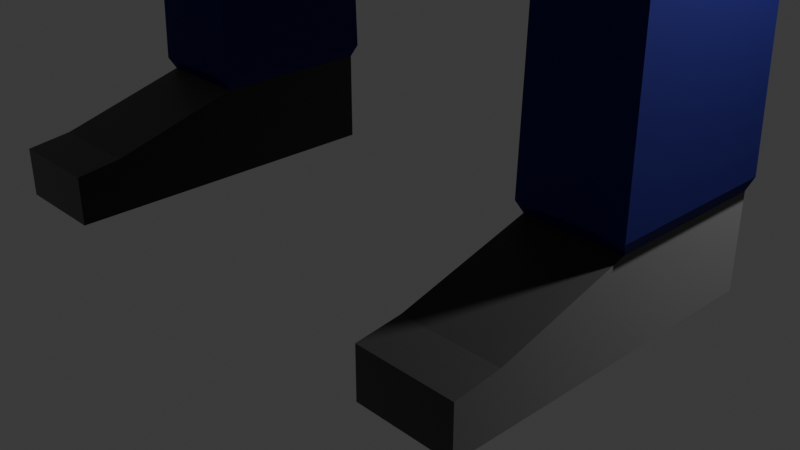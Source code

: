 # Source: cdl.blend  (saved by Blender 4.2.66; exported with 4.5.12 LTS)
import bpy
from mathutils import Matrix  # noqa: F401  (used for matrix-valued properties, if any)

bpy.ops.wm.read_factory_settings(use_empty=True)
scene = bpy.context.scene
scene.name = 'Scene'

# ---- collections
col_collection = bpy.data.collections.new('Collection'); scene.collection.children.link(col_collection)

# ---- materials (node trees are filled in below, after node groups)
mat_skin = bpy.data.materials.new('skin')
mat_skin.alpha_threshold = 0.0
mat_skin.roughness = 0.5
mat_skin.line_color = (0.0, 0.0, 0.0, 1.0)
mat_shoe = bpy.data.materials.new('shoe')
mat_belt = bpy.data.materials.new('belt')
mat_pants = bpy.data.materials.new('pants')
mat_shirt = bpy.data.materials.new('shirt')

# ---- material node trees
mat_skin.use_nodes = True; mat_skin.node_tree.nodes.clear()
_N = mat_skin.node_tree.nodes; _L = mat_skin.node_tree.links
n0 = _N.new('ShaderNodeOutputMaterial'); n0.name = 'Material Output'; n0.location = (300, 300)
n1 = _N.new('ShaderNodeBsdfPrincipled'); n1.name = 'Principled BSDF'; n1.location = (10, 300)
n1.inputs[0].default_value = (0.8001, 0.5314, 0.3721, 1.0)
n1.inputs[3].default_value = 1.45
_L.new(n1.outputs[0], n0.inputs[0])
n0.is_active_output = True
mat_shoe.use_nodes = True; mat_shoe.node_tree.nodes.clear()
_N = mat_shoe.node_tree.nodes; _L = mat_shoe.node_tree.links
n0 = _N.new('ShaderNodeBsdfPrincipled'); n0.name = 'Principled BSDF'; n0.location = (10, 300)
n0.inputs[0].default_value = (0.0, 0.0, 0.0, 1.0)
n0.inputs[24].default_value = 0.4917
n1 = _N.new('ShaderNodeOutputMaterial'); n1.name = 'Material Output'; n1.location = (300, 300)
_L.new(n0.outputs[0], n1.inputs[0])
n1.is_active_output = True
mat_belt.use_nodes = True; mat_belt.node_tree.nodes.clear()
_N = mat_belt.node_tree.nodes; _L = mat_belt.node_tree.links
n0 = _N.new('ShaderNodeBsdfPrincipled'); n0.name = 'Principled BSDF'; n0.location = (10, 300)
n0.inputs[0].default_value = (0.1018, 0.05474, 0.0, 1.0)
n0.inputs[24].default_value = 0.2417
n1 = _N.new('ShaderNodeOutputMaterial'); n1.name = 'Material Output'; n1.location = (300, 300)
_L.new(n0.outputs[0], n1.inputs[0])
n1.is_active_output = True
mat_pants.use_nodes = True; mat_pants.node_tree.nodes.clear()
_N = mat_pants.node_tree.nodes; _L = mat_pants.node_tree.links
n0 = _N.new('ShaderNodeBsdfPrincipled'); n0.name = 'Principled BSDF'; n0.location = (10, 300)
n0.inputs[0].default_value = (0.0004681, 0.0, 0.1519, 1.0)
n0.inputs[2].default_value = 0.8
n1 = _N.new('ShaderNodeOutputMaterial'); n1.name = 'Material Output'; n1.location = (300, 300)
_L.new(n0.outputs[0], n1.inputs[0])
n1.is_active_output = True
mat_shirt.use_nodes = True; mat_shirt.node_tree.nodes.clear()
_N = mat_shirt.node_tree.nodes; _L = mat_shirt.node_tree.links
n0 = _N.new('ShaderNodeBsdfPrincipled'); n0.name = 'Principled BSDF'; n0.location = (10, 300)
n0.inputs[0].default_value = (0.02288, 0.05583, 0.1519, 1.0)
n0.inputs[2].default_value = 0.925
n1 = _N.new('ShaderNodeOutputMaterial'); n1.name = 'Material Output'; n1.location = (300, 300)
_L.new(n0.outputs[0], n1.inputs[0])
n1.is_active_output = True

# ---- world
world_world = bpy.data.worlds.new('World'); scene.world = world_world
world_world.use_nodes = True; world_world.node_tree.nodes.clear()
_N = world_world.node_tree.nodes; _L = world_world.node_tree.links
n0 = _N.new('ShaderNodeOutputWorld'); n0.name = 'World Output'; n0.location = (300, 300)
n1 = _N.new('ShaderNodeBackground'); n1.name = 'Background'; n1.location = (10, 300)
n1.inputs[0].default_value = (0.05088, 0.05088, 0.05088, 1.0)
_L.new(n1.outputs[0], n0.inputs[0])
n0.is_active_output = True
world_world.color = (0.05088, 0.05088, 0.05088)
world_world.sun_shadow_jitter_overblur = 0.0

# ---- cameras
cam_camera = bpy.data.cameras.new('Camera')
cam_camera.clip_end = 100.0
cam_camera.ortho_scale = 7.314

# ---- lights
light_light = bpy.data.lights.new('Light', 'POINT')
light_light.energy = 1000.0
light_light.shadow_soft_size = 0.1

# ---- meshes
me_cube = bpy.data.meshes.new('Cube')
me_cube.from_pydata([(3.369, 1.638, 18.71), (1.795, 1.638, 8.862), (3.369, -1.0, 18.71), (1.795, -1.0, 8.862), (0.0, 1.638, 8.862), (0.0, -1.0, 18.71), (0.0, -1.0, 8.862), (0.0, 1.638, 18.71), (3.369, 1.638, 15.43), (3.369, 1.638, 12.14), (3.369, -1.0, 15.43), (3.369, -1.0, 12.14), (0.0, -1.0, 15.43), (0.0, -1.0, 12.14), (0.0, 1.638, 15.43), (0.0, 1.638, 12.14), (3.369, 1.638, 9.682), (3.369, -1.0, 9.682), (0.0, -1.0, 9.682), (0.0, 1.638, 9.682), (3.083, 1.173, 7.848), (2.063, 1.173, 7.848), (3.083, -0.5355, 7.848), (2.063, -0.5355, 7.848), (3.083, 1.173, 5.029), (2.063, 1.173, 5.029), (3.083, -0.5355, 5.029), (2.063, -0.5355, 5.029), (3.083, 1.173, 4.792), (2.063, 1.173, 4.792), (3.083, -0.5355, 4.792), (2.063, -0.5355, 4.792), (3.083, 1.173, 4.604), (2.063, 1.173, 4.604), (3.083, -0.5355, 4.604), (2.063, -0.5355, 4.604), (3.083, 1.173, 4.604), (2.063, 1.173, 4.604), (3.083, -0.5355, 4.604), (2.063, -0.5355, 4.604), (3.083, 1.173, 0.9702), (2.063, 1.173, 0.9702), (3.083, -0.5355, 0.9702), (2.063, -0.5355, 0.9702), (3.083, 1.173, -0.01006), (2.063, 1.173, -0.01006), (3.083, -0.5355, -0.01006), (2.063, -0.5355, -0.01006), (3.083, -1.921, 0.5738), (2.063, -1.921, 0.5738), (3.083, -1.921, -0.01006), (2.063, -1.921, -0.01006), (3.083, -2.389, 0.5147), (2.063, -2.389, 0.5147), (3.083, -2.389, -0.01006), (2.063, -2.389, -0.01006), (2.022, 1.243, 1.095), (2.022, -0.6053, 1.095), (3.125, 1.243, 1.095), (3.125, -0.6053, 1.095), (4.295, 1.138, 18.09), (4.295, -0.5005, 18.09), (4.295, 1.138, 16.05), (4.295, -0.5005, 16.05), (8.308, 1.042, 17.97), (8.308, -0.4041, 17.97), (8.308, 1.042, 16.17), (8.308, -0.4041, 16.17), (8.486, 1.042, 17.97), (8.486, -0.4041, 17.97), (8.486, 1.042, 16.17), (8.486, -0.4041, 16.17), (8.617, 1.042, 17.97), (8.617, -0.4041, 17.97), (8.617, 1.042, 16.17), (8.617, -0.4041, 16.17), (8.617, 1.042, 17.97), (8.617, -0.4041, 17.97), (8.617, 1.042, 16.17), (8.617, -0.4041, 16.17), (11.53, 0.9071, 17.8), (11.53, -0.2691, 17.8), (11.53, 0.9071, 16.34), (11.53, -0.2691, 16.34), (11.72, 0.9624, 17.87), (11.72, -0.3245, 17.87), (11.72, 0.9624, 16.27), (11.72, -0.3245, 16.27), (13.36, 0.9624, 17.87), (13.36, -0.3245, 17.87), (13.36, 0.9624, 16.27), (13.36, -0.3245, 16.27), (3.369, 1.638, 18.71), (3.369, -1.0, 18.71), (0.0, 1.638, 18.71), (0.0, -1.0, 18.71), (3.029, 1.372, 19.01), (3.029, -0.7339, 19.01), (0.0, 1.372, 19.01), (0.0, -0.7339, 19.01), (3.029, 1.372, 19.36), (3.029, -0.7339, 19.36), (0.0, 1.372, 19.36), (0.0, -0.7339, 19.36), (3.166, 1.46, 19.73), (3.166, -0.8219, 19.73), (0.0, 1.46, 19.73), (0.0, -0.8219, 19.73), (3.166, 1.46, 23.31), (3.166, -0.8219, 23.31), (0.0, 1.46, 23.31), (0.0, -0.8219, 23.31), (0.0, 1.555, 20.88), (0.0, 1.555, 22.17), (3.293, -0.9175, 20.88), (3.293, -0.9175, 22.17), (0.0, -0.9175, 22.17), (0.0, -0.9175, 20.88), (3.293, 1.555, 20.88), (3.293, 1.555, 22.17), (3.369, 1.638, 10.63), (3.369, 1.638, 9.805), (3.369, -1.0, 10.63), (3.369, -1.0, 9.805), (0.0, -1.0, 10.63), (0.0, -1.0, 9.805), (0.0, 1.638, 10.63), (0.0, 1.638, 9.805), (3.502, 1.771, 10.63), (3.502, 1.771, 9.805), (3.502, -1.133, 10.63), (3.502, -1.133, 9.805), (0.0, -1.188, 10.63), (0.0, -1.188, 9.805), (0.0, 1.825, 10.63), (0.0, 1.825, 9.805)], [], [(4, 1, 3, 6), (2, 10, 63, 61), (14, 7, 0, 8), (2, 0, 92, 93), (10, 2, 5, 12), (122, 11, 13, 124), (11, 10, 12, 13), (126, 15, 9, 120), (15, 14, 8, 9), (120, 9, 11, 122), (9, 8, 10, 11), (17, 3, 23, 22), (4, 19, 16, 1), (3, 17, 18, 6), (22, 23, 27, 26), (16, 17, 22, 20), (1, 16, 20, 21), (3, 1, 21, 23), (27, 25, 29, 31), (23, 21, 25, 27), (21, 20, 24, 25), (20, 22, 26, 24), (28, 30, 34, 32), (25, 24, 28, 29), (24, 26, 30, 28), (26, 27, 31, 30), (35, 33, 37, 39), (30, 31, 35, 34), (31, 29, 33, 35), (29, 28, 32, 33), (57, 56, 41, 43), (33, 32, 36, 37), (32, 34, 38, 36), (34, 35, 39, 38), (41, 40, 44, 45), (56, 58, 40, 41), (58, 59, 42, 40), (59, 57, 43, 42), (45, 44, 46, 47), (40, 42, 46, 44), (47, 46, 50, 51), (43, 41, 45, 47), (50, 48, 52, 54), (46, 42, 48, 50), (42, 43, 49, 48), (43, 47, 51, 49), (52, 53, 55, 54), (48, 49, 53, 52), (49, 51, 55, 53), (51, 50, 54, 55), (38, 39, 57, 59), (36, 38, 59, 58), (37, 36, 58, 56), (39, 37, 56, 57), (62, 60, 64, 66), (10, 8, 62, 63), (8, 0, 60, 62), (0, 2, 61, 60), (65, 67, 71, 69), (61, 63, 67, 65), (60, 61, 65, 64), (63, 62, 66, 67), (71, 70, 74, 75), (64, 65, 69, 68), (67, 66, 70, 71), (66, 64, 68, 70), (73, 75, 79, 77), (70, 68, 72, 74), (69, 71, 75, 73), (68, 69, 73, 72), (77, 79, 83, 81), (72, 73, 77, 76), (75, 74, 78, 79), (74, 72, 76, 78), (83, 82, 86, 87), (76, 77, 81, 80), (79, 78, 82, 83), (78, 76, 80, 82), (85, 87, 91, 89), (82, 80, 84, 86), (81, 83, 87, 85), (80, 81, 85, 84), (90, 88, 89, 91), (84, 85, 89, 88), (87, 86, 90, 91), (86, 84, 88, 90), (92, 94, 98, 96), (5, 2, 93, 95), (0, 7, 94, 92), (96, 98, 102, 100), (95, 93, 97, 99), (93, 92, 96, 97), (101, 100, 104, 105), (99, 97, 101, 103), (97, 96, 100, 101), (116, 115, 109, 111), (100, 102, 106, 104), (103, 101, 105, 107), (108, 110, 111, 109), (115, 119, 108, 109), (119, 113, 110, 108), (104, 106, 112, 118), (118, 112, 113, 119), (105, 104, 118, 114), (114, 118, 119, 115), (107, 105, 114, 117), (117, 114, 115, 116), (16, 121, 123, 17), (121, 127, 135, 129), (19, 127, 121, 16), (125, 123, 131, 133), (17, 123, 125, 18), (120, 122, 130, 128), (129, 128, 130, 131), (135, 134, 128, 129), (131, 130, 132, 133), (123, 121, 129, 131), (122, 124, 132, 130), (126, 120, 128, 134)])
me_cube.polygons.foreach_set('material_index', [3, 4, 4, 4, 4, 4, 4, 4, 4, 4, 4, 3, 3, 3, 3, 3, 3, 3, 3, 3, 3, 3, 3, 3, 3, 3, 3, 3, 3, 3, 3, 3, 3, 3, 1, 3, 3, 3, 1, 1, 1, 1, 1, 1, 1, 1, 1, 1, 1, 1, 3, 3, 3, 3, 4, 4, 4, 4, 4, 4, 4, 4, 4, 4, 4, 4, 4, 4, 4, 4, 4, 4, 4, 4, 0, 4, 4, 4, 0, 0, 0, 0, 0, 0, 0, 0, 4, 4, 4, 4, 4, 4, 0, 4, 4, 0, 0, 0, 0, 0, 0, 0, 0, 0, 0, 0, 0, 3, 2, 3, 2, 3, 2, 2, 2, 2, 2, 2, 2])
_uv = me_cube.uv_layers.new(name='UVMap')
_uv.uv.foreach_set('vector', [0.25, 0.5, 0.375, 0.5, 0.375, 0.75, 0.25, 0.75, 0.625, 0.75, 0.5417, 0.75, 0.5417, 0.75, 0.625, 0.75, 0.5417, 0.375, 0.625, 0.375, 0.625, 0.5, 0.5417, 0.5, 0.625, 0.75, 0.625, 0.5, 0.625, 0.5, 0.625, 0.75, 0.5417, 0.75, 0.625, 0.75, 0.625, 0.875, 0.5417, 0.875, 0.4198, 0.75, 0.4583, 0.75, 0.4583, 0.875, 0.4198, 0.875, 0.4583, 0.75, 0.5417, 0.75, 0.5417, 0.875, 0.4583, 0.875, 0.4198, 0.375, 0.4583, 0.375, 0.4583, 0.5, 0.4198, 0.5, 0.4583, 0.375, 0.5417, 0.375, 0.5417, 0.5, 0.4583, 0.5, 0.4198, 0.5, 0.4583, 0.5, 0.4583, 0.75, 0.4198, 0.75, 0.4583, 0.5, 0.5417, 0.5, 0.5417, 0.75, 0.4583, 0.75, 0.3958, 0.75, 0.375, 0.75, 0.375, 0.75, 0.3958, 0.75, 0.375, 0.375, 0.3958, 0.375, 0.3958, 0.5, 0.375, 0.5, 0.375, 0.75, 0.3958, 0.75, 0.3958, 0.875, 0.375, 0.875, 0.3958, 0.75, 0.375, 0.75, 0.375, 0.75, 0.3958, 0.75, 0.3958, 0.5, 0.3958, 0.75, 0.3958, 0.75, 0.3958, 0.5, 0.375, 0.5, 0.3958, 0.5, 0.3958, 0.5, 0.375, 0.5, 0.375, 0.75, 0.375, 0.5, 0.375, 0.5, 0.375, 0.75, 0.375, 0.75, 0.375, 0.5, 0.375, 0.5, 0.375, 0.75, 0.375, 0.75, 0.375, 0.5, 0.375, 0.5, 0.375, 0.75, 0.375, 0.5, 0.3958, 0.5, 0.3958, 0.5, 0.375, 0.5, 0.3958, 0.5, 0.3958, 0.75, 0.3958, 0.75, 0.3958, 0.5, 0.3958, 0.5, 0.3958, 0.75, 0.3958, 0.75, 0.3958, 0.5, 0.375, 0.5, 0.3958, 0.5, 0.3958, 0.5, 0.375, 0.5, 0.3958, 0.5, 0.3958, 0.75, 0.3958, 0.75, 0.3958, 0.5, 0.3958, 0.75, 0.375, 0.75, 0.375, 0.75, 0.3958, 0.75, 0.375, 0.75, 0.375, 0.5, 0.375, 0.5, 0.375, 0.75, 0.3958, 0.75, 0.375, 0.75, 0.375, 0.75, 0.3958, 0.75, 0.375, 0.75, 0.375, 0.5, 0.375, 0.5, 0.375, 0.75, 0.375, 0.5, 0.3958, 0.5, 0.3958, 0.5, 0.375, 0.5, 0.375, 0.75, 0.375, 0.5, 0.375, 0.5, 0.375, 0.75, 0.375, 0.5, 0.3958, 0.5, 0.3958, 0.5, 0.375, 0.5, 0.3958, 0.5, 0.3958, 0.75, 0.3958, 0.75, 0.3958, 0.5, 0.3958, 0.75, 0.375, 0.75, 0.375, 0.75, 0.3958, 0.75, 0.375, 0.5, 0.3958, 0.5, 0.3958, 0.5, 0.375, 0.5, 0.375, 0.5, 0.3958, 0.5, 0.3958, 0.5, 0.375, 0.5, 0.3958, 0.5, 0.3958, 0.75, 0.3958, 0.75, 0.3958, 0.5, 0.3958, 0.75, 0.375, 0.75, 0.375, 0.75, 0.3958, 0.75, 0.375, 0.5, 0.3958, 0.5, 0.3958, 0.75, 0.375, 0.75, 0.3958, 0.5, 0.3958, 0.75, 0.3958, 0.75, 0.3958, 0.5, 0.375, 0.75, 0.3958, 0.75, 0.3958, 0.75, 0.375, 0.75, 0.375, 0.75, 0.375, 0.5, 0.375, 0.5, 0.375, 0.75, 0.3958, 0.75, 0.3958, 0.75, 0.3958, 0.75, 0.3958, 0.75, 0.3958, 0.75, 0.3958, 0.75, 0.3958, 0.75, 0.3958, 0.75, 0.3958, 0.75, 0.375, 0.75, 0.375, 0.75, 0.3958, 0.75, 0.375, 0.75, 0.375, 0.75, 0.375, 0.75, 0.375, 0.75, 0.3958, 0.75, 0.375, 0.75, 0.375, 0.75, 0.3958, 0.75, 0.3958, 0.75, 0.375, 0.75, 0.375, 0.75, 0.3958, 0.75, 0.375, 0.75, 0.375, 0.75, 0.375, 0.75, 0.375, 0.75, 0.375, 0.75, 0.3958, 0.75, 0.3958, 0.75, 0.375, 0.75, 0.3958, 0.75, 0.375, 0.75, 0.375, 0.75, 0.3958, 0.75, 0.3958, 0.5, 0.3958, 0.75, 0.3958, 0.75, 0.3958, 0.5, 0.375, 0.5, 0.3958, 0.5, 0.3958, 0.5, 0.375, 0.5, 0.375, 0.75, 0.375, 0.5, 0.375, 0.5, 0.375, 0.75, 0.5417, 0.5, 0.625, 0.5, 0.625, 0.5, 0.5417, 0.5, 0.5417, 0.75, 0.5417, 0.5, 0.5417, 0.5, 0.5417, 0.75, 0.5417, 0.5, 0.625, 0.5, 0.625, 0.5, 0.5417, 0.5, 0.625, 0.5, 0.625, 0.75, 0.625, 0.75, 0.625, 0.5, 0.625, 0.75, 0.5417, 0.75, 0.5417, 0.75, 0.625, 0.75, 0.625, 0.75, 0.5417, 0.75, 0.5417, 0.75, 0.625, 0.75, 0.625, 0.5, 0.625, 0.75, 0.625, 0.75, 0.625, 0.5, 0.5417, 0.75, 0.5417, 0.5, 0.5417, 0.5, 0.5417, 0.75, 0.5417, 0.75, 0.5417, 0.5, 0.5417, 0.5, 0.5417, 0.75, 0.625, 0.5, 0.625, 0.75, 0.625, 0.75, 0.625, 0.5, 0.5417, 0.75, 0.5417, 0.5, 0.5417, 0.5, 0.5417, 0.75, 0.5417, 0.5, 0.625, 0.5, 0.625, 0.5, 0.5417, 0.5, 0.625, 0.75, 0.5417, 0.75, 0.5417, 0.75, 0.625, 0.75, 0.5417, 0.5, 0.625, 0.5, 0.625, 0.5, 0.5417, 0.5, 0.625, 0.75, 0.5417, 0.75, 0.5417, 0.75, 0.625, 0.75, 0.625, 0.5, 0.625, 0.75, 0.625, 0.75, 0.625, 0.5, 0.625, 0.75, 0.5417, 0.75, 0.5417, 0.75, 0.625, 0.75, 0.625, 0.5, 0.625, 0.75, 0.625, 0.75, 0.625, 0.5, 0.5417, 0.75, 0.5417, 0.5, 0.5417, 0.5, 0.5417, 0.75, 0.5417, 0.5, 0.625, 0.5, 0.625, 0.5, 0.5417, 0.5, 0.5417, 0.75, 0.5417, 0.5, 0.5417, 0.5, 0.5417, 0.75, 0.625, 0.5, 0.625, 0.75, 0.625, 0.75, 0.625, 0.5, 0.5417, 0.75, 0.5417, 0.5, 0.5417, 0.5, 0.5417, 0.75, 0.5417, 0.5, 0.625, 0.5, 0.625, 0.5, 0.5417, 0.5, 0.625, 0.75, 0.5417, 0.75, 0.5417, 0.75, 0.625, 0.75, 0.5417, 0.5, 0.625, 0.5, 0.625, 0.5, 0.5417, 0.5, 0.625, 0.75, 0.5417, 0.75, 0.5417, 0.75, 0.625, 0.75, 0.625, 0.5, 0.625, 0.75, 0.625, 0.75, 0.625, 0.5, 0.5417, 0.5, 0.625, 0.5, 0.625, 0.75, 0.5417, 0.75, 0.625, 0.5, 0.625, 0.75, 0.625, 0.75, 0.625, 0.5, 0.5417, 0.75, 0.5417, 0.5, 0.5417, 0.5, 0.5417, 0.75, 0.5417, 0.5, 0.625, 0.5, 0.625, 0.5, 0.5417, 0.5, 0.625, 0.5, 0.625, 0.375, 0.625, 0.375, 0.625, 0.5, 0.625, 0.875, 0.625, 0.75, 0.625, 0.75, 0.625, 0.875, 0.625, 0.5, 0.625, 0.375, 0.625, 0.375, 0.625, 0.5, 0.625, 0.5, 0.625, 0.375, 0.625, 0.375, 0.625, 0.5, 0.625, 0.875, 0.625, 0.75, 0.625, 0.75, 0.625, 0.875, 0.625, 0.75, 0.625, 0.5, 0.625, 0.5, 0.625, 0.75, 0.625, 0.75, 0.625, 0.5, 0.625, 0.5, 0.625, 0.75, 0.625, 0.875, 0.625, 0.75, 0.625, 0.75, 0.625, 0.875, 0.625, 0.75, 0.625, 0.5, 0.625, 0.5, 0.625, 0.75, 0.625, 0.875, 0.625, 0.75, 0.625, 0.75, 0.625, 0.875, 0.625, 0.5, 0.625, 0.375, 0.625, 0.375, 0.625, 0.5, 0.625, 0.875, 0.625, 0.75, 0.625, 0.75, 0.625, 0.875, 0.625, 0.5, 0.75, 0.5, 0.75, 0.75, 0.625, 0.75, 0.625, 0.75, 0.625, 0.5, 0.625, 0.5, 0.625, 0.75, 0.625, 0.5, 0.625, 0.375, 0.625, 0.375, 0.625, 0.5, 0.625, 0.5, 0.625, 0.375, 0.625, 0.375, 0.625, 0.5, 0.625, 0.5, 0.625, 0.375, 0.625, 0.375, 0.625, 0.5, 0.625, 0.75, 0.625, 0.5, 0.625, 0.5, 0.625, 0.75, 0.625, 0.75, 0.625, 0.5, 0.625, 0.5, 0.625, 0.75, 0.625, 0.875, 0.625, 0.75, 0.625, 0.75, 0.625, 0.875, 0.625, 0.875, 0.625, 0.75, 0.625, 0.75, 0.625, 0.875, 0.3958, 0.5, 0.399, 0.5, 0.399, 0.75, 0.3958, 0.75, 0.399, 0.5, 0.399, 0.375, 0.399, 0.375, 0.399, 0.5, 0.3958, 0.375, 0.399, 0.375, 0.399, 0.5, 0.3958, 0.5, 0.399, 0.875, 0.399, 0.75, 0.399, 0.75, 0.399, 0.875, 0.3958, 0.75, 0.399, 0.75, 0.399, 0.875, 0.3958, 0.875, 0.4198, 0.5, 0.4198, 0.75, 0.4198, 0.75, 0.4198, 0.5, 0.399, 0.5, 0.4198, 0.5, 0.4198, 0.75, 0.399, 0.75, 0.399, 0.375, 0.4198, 0.375, 0.4198, 0.5, 0.399, 0.5, 0.399, 0.75, 0.4198, 0.75, 0.4198, 0.875, 0.399, 0.875, 0.399, 0.75, 0.399, 0.5, 0.399, 0.5, 0.399, 0.75, 0.4198, 0.75, 0.4198, 0.875, 0.4198, 0.875, 0.4198, 0.75, 0.4198, 0.375, 0.4198, 0.5, 0.4198, 0.5, 0.4198, 0.375])
me_cube.materials.append(mat_skin)
me_cube.materials.append(mat_shoe)
me_cube.materials.append(mat_belt)
me_cube.materials.append(mat_pants)
me_cube.materials.append(mat_shirt)
me_cube.use_mirror_vertex_groups = False
me_cube.update()

# ---- objects
ob_cube = bpy.data.objects.new('Cube', me_cube)
ob_light = bpy.data.objects.new('Light', light_light)
ob_camera = bpy.data.objects.new('Camera', cam_camera)

# ---- transforms, parenting, visibility, modifiers, constraints
ob_cube.location = (0.0, 0.0, 0.0)
ob_cube.lock_rotations_4d = False
ob_cube.empty_display_type = 'ARROWS'
ob_cube.lineart.crease_threshold = 0.0
_m = ob_cube.modifiers.new('Mirror', 'MIRROR')
_m.use_clip = True
ob_light.location = (4.076, 1.005, 5.904)
ob_light.rotation_euler = (0.6503, 0.05522, 1.866)
ob_light.lock_rotations_4d = False
ob_light.empty_display_type = 'ARROWS'
ob_light.color = (0.0, 0.0, 0.0, 0.0)
ob_light.lineart.crease_threshold = 0.0
ob_camera.location = (7.359, -6.926, 4.958)
ob_camera.rotation_euler = (1.109, 0.0, 0.8149)
ob_camera.lock_rotations_4d = False
ob_camera.empty_display_type = 'ARROWS'
ob_camera.color = (0.0, 0.0, 0.0, 0.0)
ob_camera.display_type = 'WIRE'
ob_camera.lineart.crease_threshold = 0.0

# ---- collection membership
col_collection.objects.link(ob_cube)
col_collection.objects.link(ob_light)
col_collection.objects.link(ob_camera)

# ---- scene / render settings (as saved in the file)
scene.camera = ob_camera
scene.frame_start = 1; scene.frame_end = 250; scene.frame_set(1)
scene.render.engine = 'BLENDER_EEVEE_NEXT'
bpy.context.view_layer.update()

